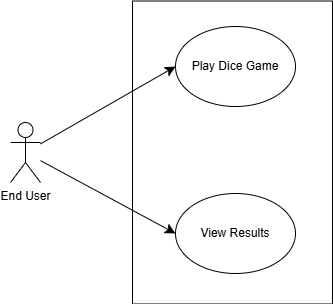

The diagram above was exported from draw.io. Its source (the exported page's mxGraphModel, read from the mxfile embedded in the PNG):
<mxGraphModel dx="2090" dy="703" grid="0" gridSize="10" guides="1" tooltips="1" connect="1" arrows="1" fold="1" page="0" pageScale="1" pageWidth="850" pageHeight="1100" math="0" shadow="0">
  <root>
    <mxCell id="0" />
    <mxCell id="1" parent="0" />
    <mxCell id="3REVB_ntjeH45i_TYIgA-7" value="" style="rounded=0;whiteSpace=wrap;html=1;fillColor=none;" vertex="1" parent="1">
      <mxGeometry x="-354" y="17.5" width="200" height="303" as="geometry" />
    </mxCell>
    <mxCell id="3REVB_ntjeH45i_TYIgA-5" style="edgeStyle=none;curved=1;rounded=0;orthogonalLoop=1;jettySize=auto;html=1;entryX=0;entryY=0.5;entryDx=0;entryDy=0;fontSize=12;startSize=8;endSize=8;" edge="1" parent="1" source="3REVB_ntjeH45i_TYIgA-1" target="3REVB_ntjeH45i_TYIgA-2">
      <mxGeometry relative="1" as="geometry" />
    </mxCell>
    <mxCell id="3REVB_ntjeH45i_TYIgA-6" style="edgeStyle=none;curved=1;rounded=0;orthogonalLoop=1;jettySize=auto;html=1;entryX=0;entryY=0.5;entryDx=0;entryDy=0;fontSize=12;startSize=8;endSize=8;" edge="1" parent="1" source="3REVB_ntjeH45i_TYIgA-1" target="3REVB_ntjeH45i_TYIgA-3">
      <mxGeometry relative="1" as="geometry" />
    </mxCell>
    <mxCell id="3REVB_ntjeH45i_TYIgA-1" value="End User" style="shape=umlActor;verticalLabelPosition=bottom;verticalAlign=top;html=1;outlineConnect=0;" vertex="1" parent="1">
      <mxGeometry x="-476" y="139" width="30" height="60" as="geometry" />
    </mxCell>
    <mxCell id="3REVB_ntjeH45i_TYIgA-2" value="Play Dice Game" style="ellipse;whiteSpace=wrap;html=1;" vertex="1" parent="1">
      <mxGeometry x="-311" y="43" width="120" height="80" as="geometry" />
    </mxCell>
    <mxCell id="3REVB_ntjeH45i_TYIgA-3" value="View Results" style="ellipse;whiteSpace=wrap;html=1;" vertex="1" parent="1">
      <mxGeometry x="-311" y="210" width="120" height="80" as="geometry" />
    </mxCell>
  </root>
</mxGraphModel>